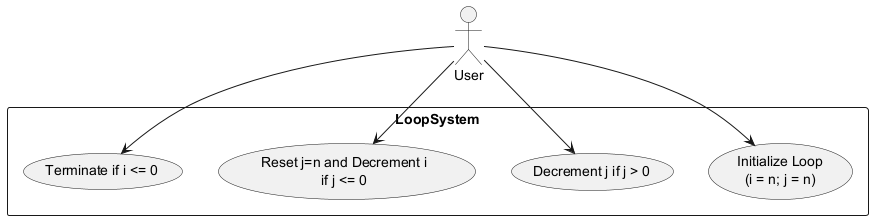

The diagram above was rendered by PlantUML. Its source (embedded in the PNG):
@startuml

actor User

rectangle LoopSystem {
  usecase "Initialize Loop\n(i = n; j = n)" as UC1
  usecase "Decrement j if j > 0" as UC2
  usecase "Reset j=n and Decrement i\nif j <= 0" as UC3
  usecase "Terminate if i <= 0" as UC4
}

User --> UC1
User --> UC2
User --> UC3
User --> UC4

@enduml